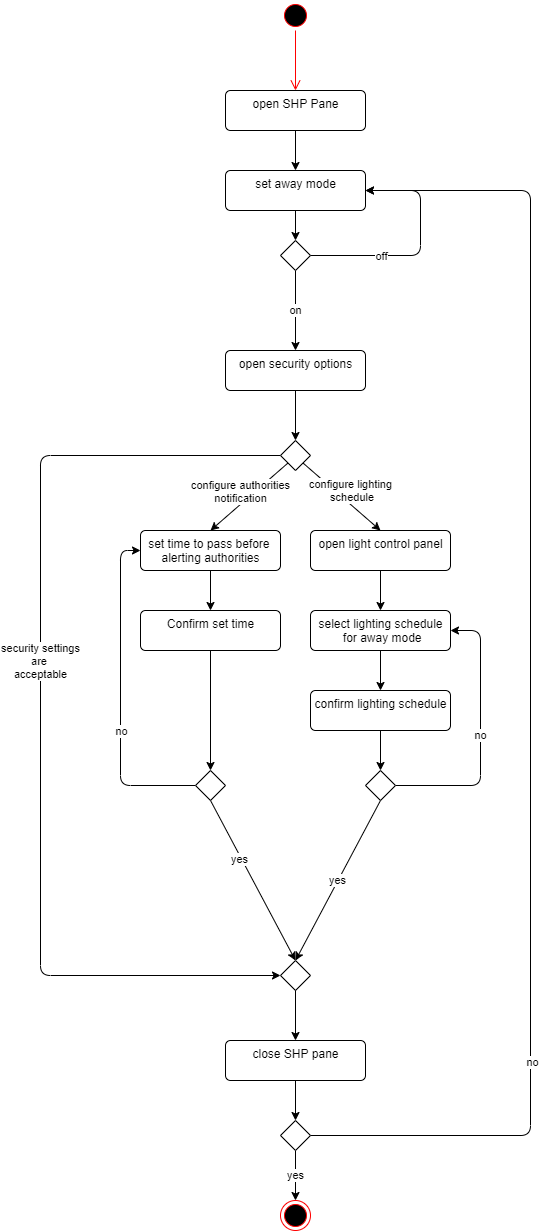

The diagram above was exported from draw.io. Its source (the exported page's mxGraphModel, read from the mxfile embedded in the PNG):
<mxGraphModel dx="1422" dy="705" grid="1" gridSize="10" guides="1" tooltips="1" connect="1" arrows="1" fold="1" page="1" pageScale="1" pageWidth="850" pageHeight="1100" math="0" shadow="0">
  <root>
    <mxCell id="0" />
    <mxCell id="1" parent="0" />
    <mxCell id="DmiymGUUdTNu3Rs8zXwL-1" value="" style="ellipse;html=1;shape=startState;fillColor=#000000;strokeColor=#ff0000;" vertex="1" parent="1">
      <mxGeometry x="410" y="220" width="30" height="30" as="geometry" />
    </mxCell>
    <mxCell id="DmiymGUUdTNu3Rs8zXwL-2" value="" style="edgeStyle=orthogonalEdgeStyle;html=1;verticalAlign=bottom;endArrow=open;endSize=8;strokeColor=#ff0000;" edge="1" source="DmiymGUUdTNu3Rs8zXwL-1" parent="1">
      <mxGeometry relative="1" as="geometry">
        <mxPoint x="425" y="310" as="targetPoint" />
      </mxGeometry>
    </mxCell>
    <mxCell id="DmiymGUUdTNu3Rs8zXwL-8" style="edgeStyle=orthogonalEdgeStyle;rounded=0;orthogonalLoop=1;jettySize=auto;html=1;exitX=0.5;exitY=1;exitDx=0;exitDy=0;entryX=0.5;entryY=0;entryDx=0;entryDy=0;" edge="1" parent="1" source="DmiymGUUdTNu3Rs8zXwL-3" target="DmiymGUUdTNu3Rs8zXwL-7">
      <mxGeometry relative="1" as="geometry" />
    </mxCell>
    <mxCell id="DmiymGUUdTNu3Rs8zXwL-3" value="open SHP Pane" style="html=1;align=center;verticalAlign=top;rounded=1;absoluteArcSize=1;arcSize=10;dashed=0;" vertex="1" parent="1">
      <mxGeometry x="355" y="310" width="140" height="40" as="geometry" />
    </mxCell>
    <mxCell id="DmiymGUUdTNu3Rs8zXwL-11" value="on" style="edgeStyle=orthogonalEdgeStyle;rounded=0;orthogonalLoop=1;jettySize=auto;html=1;exitX=0.5;exitY=1;exitDx=0;exitDy=0;entryX=0.5;entryY=0;entryDx=0;entryDy=0;metaEdit=0;" edge="1" parent="1" source="DmiymGUUdTNu3Rs8zXwL-4" target="DmiymGUUdTNu3Rs8zXwL-10">
      <mxGeometry relative="1" as="geometry" />
    </mxCell>
    <mxCell id="DmiymGUUdTNu3Rs8zXwL-12" style="edgeStyle=orthogonalEdgeStyle;orthogonalLoop=1;jettySize=auto;html=1;exitX=1;exitY=0.5;exitDx=0;exitDy=0;entryX=1;entryY=0.5;entryDx=0;entryDy=0;rounded=1;" edge="1" parent="1" source="DmiymGUUdTNu3Rs8zXwL-4" target="DmiymGUUdTNu3Rs8zXwL-7">
      <mxGeometry relative="1" as="geometry">
        <Array as="points">
          <mxPoint x="550" y="475" />
          <mxPoint x="550" y="410" />
        </Array>
      </mxGeometry>
    </mxCell>
    <mxCell id="DmiymGUUdTNu3Rs8zXwL-13" value="off" style="edgeLabel;html=1;align=center;verticalAlign=middle;resizable=0;points=[];" vertex="1" connectable="0" parent="DmiymGUUdTNu3Rs8zXwL-12">
      <mxGeometry x="-0.4348" y="-5" relative="1" as="geometry">
        <mxPoint x="5" y="-5" as="offset" />
      </mxGeometry>
    </mxCell>
    <mxCell id="DmiymGUUdTNu3Rs8zXwL-4" value="" style="rhombus;" vertex="1" parent="1">
      <mxGeometry x="410" y="460" width="30" height="30" as="geometry" />
    </mxCell>
    <mxCell id="DmiymGUUdTNu3Rs8zXwL-9" style="edgeStyle=orthogonalEdgeStyle;rounded=0;orthogonalLoop=1;jettySize=auto;html=1;exitX=0.5;exitY=1;exitDx=0;exitDy=0;entryX=0.5;entryY=0;entryDx=0;entryDy=0;" edge="1" parent="1" source="DmiymGUUdTNu3Rs8zXwL-7" target="DmiymGUUdTNu3Rs8zXwL-4">
      <mxGeometry relative="1" as="geometry" />
    </mxCell>
    <mxCell id="DmiymGUUdTNu3Rs8zXwL-7" value="set away mode" style="html=1;align=center;verticalAlign=top;rounded=1;absoluteArcSize=1;arcSize=10;dashed=0;" vertex="1" parent="1">
      <mxGeometry x="355" y="390" width="140" height="40" as="geometry" />
    </mxCell>
    <mxCell id="DmiymGUUdTNu3Rs8zXwL-40" style="edgeStyle=orthogonalEdgeStyle;rounded=1;orthogonalLoop=1;jettySize=auto;html=1;exitX=0.5;exitY=1;exitDx=0;exitDy=0;entryX=0.5;entryY=0;entryDx=0;entryDy=0;startArrow=none;startFill=0;endArrow=classic;endFill=1;strokeColor=#000000;" edge="1" parent="1" source="DmiymGUUdTNu3Rs8zXwL-10" target="DmiymGUUdTNu3Rs8zXwL-39">
      <mxGeometry relative="1" as="geometry" />
    </mxCell>
    <mxCell id="DmiymGUUdTNu3Rs8zXwL-10" value="open security options" style="html=1;align=center;verticalAlign=top;rounded=1;absoluteArcSize=1;arcSize=10;dashed=0;" vertex="1" parent="1">
      <mxGeometry x="355" y="570" width="140" height="40" as="geometry" />
    </mxCell>
    <mxCell id="DmiymGUUdTNu3Rs8zXwL-23" style="edgeStyle=orthogonalEdgeStyle;rounded=1;orthogonalLoop=1;jettySize=auto;html=1;exitX=0.5;exitY=1;exitDx=0;exitDy=0;entryX=0.5;entryY=0;entryDx=0;entryDy=0;strokeColor=#000000;" edge="1" parent="1" source="DmiymGUUdTNu3Rs8zXwL-18" target="DmiymGUUdTNu3Rs8zXwL-20">
      <mxGeometry relative="1" as="geometry" />
    </mxCell>
    <mxCell id="DmiymGUUdTNu3Rs8zXwL-29" style="edgeStyle=none;rounded=1;orthogonalLoop=1;jettySize=auto;html=1;exitX=0.5;exitY=0;exitDx=0;exitDy=0;strokeColor=#000000;entryX=0;entryY=1;entryDx=0;entryDy=0;startArrow=classic;startFill=1;endArrow=none;endFill=0;" edge="1" parent="1" source="DmiymGUUdTNu3Rs8zXwL-18" target="DmiymGUUdTNu3Rs8zXwL-39">
      <mxGeometry relative="1" as="geometry">
        <mxPoint x="424.43000000000006" y="687" as="targetPoint" />
      </mxGeometry>
    </mxCell>
    <mxCell id="DmiymGUUdTNu3Rs8zXwL-41" value="configure authorities&lt;br&gt;notification" style="edgeLabel;html=1;align=center;verticalAlign=middle;resizable=0;points=[];" vertex="1" connectable="0" parent="DmiymGUUdTNu3Rs8zXwL-29">
      <mxGeometry x="0.3619" y="3" relative="1" as="geometry">
        <mxPoint x="-20.82" y="8.24" as="offset" />
      </mxGeometry>
    </mxCell>
    <mxCell id="DmiymGUUdTNu3Rs8zXwL-18" value="set time to pass before &lt;br&gt;alerting authorities" style="html=1;align=center;verticalAlign=top;rounded=1;absoluteArcSize=1;arcSize=10;dashed=0;labelBackgroundColor=none;labelBorderColor=none;" vertex="1" parent="1">
      <mxGeometry x="270" y="750" width="140" height="40" as="geometry" />
    </mxCell>
    <mxCell id="DmiymGUUdTNu3Rs8zXwL-30" style="edgeStyle=none;rounded=1;orthogonalLoop=1;jettySize=auto;html=1;exitX=0.5;exitY=0;exitDx=0;exitDy=0;strokeColor=#000000;entryX=1;entryY=1;entryDx=0;entryDy=0;startArrow=classic;startFill=1;endArrow=none;endFill=0;" edge="1" parent="1" source="DmiymGUUdTNu3Rs8zXwL-19" target="DmiymGUUdTNu3Rs8zXwL-39">
      <mxGeometry relative="1" as="geometry">
        <mxPoint x="424.43000000000006" y="687" as="targetPoint" />
      </mxGeometry>
    </mxCell>
    <mxCell id="DmiymGUUdTNu3Rs8zXwL-42" value="configure lighting&lt;br&gt;&amp;nbsp;schedule" style="edgeLabel;html=1;align=center;verticalAlign=middle;resizable=0;points=[];" vertex="1" connectable="0" parent="DmiymGUUdTNu3Rs8zXwL-30">
      <mxGeometry x="0.3529" y="1" relative="1" as="geometry">
        <mxPoint x="23.44" y="5.22" as="offset" />
      </mxGeometry>
    </mxCell>
    <mxCell id="DmiymGUUdTNu3Rs8zXwL-32" style="edgeStyle=none;rounded=1;orthogonalLoop=1;jettySize=auto;html=1;exitX=0.5;exitY=1;exitDx=0;exitDy=0;entryX=0.5;entryY=0;entryDx=0;entryDy=0;startArrow=none;startFill=0;endArrow=classic;endFill=1;strokeColor=#000000;" edge="1" parent="1" source="DmiymGUUdTNu3Rs8zXwL-19" target="DmiymGUUdTNu3Rs8zXwL-31">
      <mxGeometry relative="1" as="geometry" />
    </mxCell>
    <mxCell id="DmiymGUUdTNu3Rs8zXwL-19" value="open light control panel" style="html=1;align=center;verticalAlign=top;rounded=1;absoluteArcSize=1;arcSize=10;dashed=0;" vertex="1" parent="1">
      <mxGeometry x="440" y="750" width="140" height="40" as="geometry" />
    </mxCell>
    <mxCell id="DmiymGUUdTNu3Rs8zXwL-24" style="edgeStyle=orthogonalEdgeStyle;rounded=1;orthogonalLoop=1;jettySize=auto;html=1;exitX=0.5;exitY=1;exitDx=0;exitDy=0;entryX=0.5;entryY=0;entryDx=0;entryDy=0;strokeColor=#000000;" edge="1" parent="1" source="DmiymGUUdTNu3Rs8zXwL-20" target="DmiymGUUdTNu3Rs8zXwL-21">
      <mxGeometry relative="1" as="geometry" />
    </mxCell>
    <mxCell id="DmiymGUUdTNu3Rs8zXwL-20" value="Confirm set time" style="html=1;align=center;verticalAlign=top;rounded=1;absoluteArcSize=1;arcSize=10;dashed=0;labelBackgroundColor=none;labelBorderColor=none;" vertex="1" parent="1">
      <mxGeometry x="270" y="830" width="140" height="40" as="geometry" />
    </mxCell>
    <mxCell id="DmiymGUUdTNu3Rs8zXwL-22" style="edgeStyle=orthogonalEdgeStyle;rounded=1;orthogonalLoop=1;jettySize=auto;html=1;exitX=0;exitY=0.5;exitDx=0;exitDy=0;entryX=0;entryY=0.5;entryDx=0;entryDy=0;strokeColor=#000000;" edge="1" parent="1" source="DmiymGUUdTNu3Rs8zXwL-21" target="DmiymGUUdTNu3Rs8zXwL-18">
      <mxGeometry relative="1" as="geometry" />
    </mxCell>
    <mxCell id="DmiymGUUdTNu3Rs8zXwL-25" value="no" style="edgeLabel;html=1;align=center;verticalAlign=middle;resizable=0;points=[];" vertex="1" connectable="0" parent="DmiymGUUdTNu3Rs8zXwL-22">
      <mxGeometry x="-0.375" y="-27" relative="1" as="geometry">
        <mxPoint x="-27" y="-27" as="offset" />
      </mxGeometry>
    </mxCell>
    <mxCell id="DmiymGUUdTNu3Rs8zXwL-27" style="rounded=1;orthogonalLoop=1;jettySize=auto;html=1;exitX=0.5;exitY=1;exitDx=0;exitDy=0;strokeColor=#000000;entryX=0.5;entryY=0;entryDx=0;entryDy=0;" edge="1" parent="1" source="DmiymGUUdTNu3Rs8zXwL-21" target="DmiymGUUdTNu3Rs8zXwL-45">
      <mxGeometry relative="1" as="geometry">
        <mxPoint x="426.06999999999994" y="1123" as="targetPoint" />
      </mxGeometry>
    </mxCell>
    <mxCell id="DmiymGUUdTNu3Rs8zXwL-28" value="yes" style="edgeLabel;html=1;align=center;verticalAlign=middle;resizable=0;points=[];" vertex="1" connectable="0" parent="DmiymGUUdTNu3Rs8zXwL-27">
      <mxGeometry x="-0.2785" y="-2" relative="1" as="geometry">
        <mxPoint as="offset" />
      </mxGeometry>
    </mxCell>
    <mxCell id="DmiymGUUdTNu3Rs8zXwL-21" value="" style="rhombus;labelBackgroundColor=none;align=center;" vertex="1" parent="1">
      <mxGeometry x="325" y="990" width="30" height="30" as="geometry" />
    </mxCell>
    <mxCell id="DmiymGUUdTNu3Rs8zXwL-34" style="edgeStyle=none;rounded=1;orthogonalLoop=1;jettySize=auto;html=1;exitX=0.5;exitY=1;exitDx=0;exitDy=0;entryX=0.5;entryY=0;entryDx=0;entryDy=0;startArrow=none;startFill=0;endArrow=classic;endFill=1;strokeColor=#000000;" edge="1" parent="1" source="DmiymGUUdTNu3Rs8zXwL-31" target="DmiymGUUdTNu3Rs8zXwL-33">
      <mxGeometry relative="1" as="geometry" />
    </mxCell>
    <mxCell id="DmiymGUUdTNu3Rs8zXwL-31" value="select lighting schedule&lt;br&gt;&amp;nbsp;for away mode" style="html=1;align=center;verticalAlign=top;rounded=1;absoluteArcSize=1;arcSize=10;dashed=0;" vertex="1" parent="1">
      <mxGeometry x="440" y="830" width="140" height="40" as="geometry" />
    </mxCell>
    <mxCell id="DmiymGUUdTNu3Rs8zXwL-36" style="edgeStyle=none;rounded=1;orthogonalLoop=1;jettySize=auto;html=1;exitX=0.5;exitY=1;exitDx=0;exitDy=0;entryX=0.5;entryY=0;entryDx=0;entryDy=0;startArrow=none;startFill=0;endArrow=classic;endFill=1;strokeColor=#000000;" edge="1" parent="1" source="DmiymGUUdTNu3Rs8zXwL-33" target="DmiymGUUdTNu3Rs8zXwL-35">
      <mxGeometry relative="1" as="geometry" />
    </mxCell>
    <mxCell id="DmiymGUUdTNu3Rs8zXwL-33" value="confirm lighting schedule" style="html=1;align=center;verticalAlign=top;rounded=1;absoluteArcSize=1;arcSize=10;dashed=0;" vertex="1" parent="1">
      <mxGeometry x="440" y="910" width="140" height="40" as="geometry" />
    </mxCell>
    <mxCell id="DmiymGUUdTNu3Rs8zXwL-37" value="yes" style="edgeStyle=none;rounded=1;orthogonalLoop=1;jettySize=auto;html=1;exitX=0.5;exitY=1;exitDx=0;exitDy=0;startArrow=none;startFill=0;endArrow=classic;endFill=1;strokeColor=#000000;entryX=0.5;entryY=0;entryDx=0;entryDy=0;" edge="1" parent="1" source="DmiymGUUdTNu3Rs8zXwL-35" target="DmiymGUUdTNu3Rs8zXwL-45">
      <mxGeometry relative="1" as="geometry">
        <mxPoint x="426.06999999999994" y="1123" as="targetPoint" />
      </mxGeometry>
    </mxCell>
    <mxCell id="DmiymGUUdTNu3Rs8zXwL-38" value="no" style="edgeStyle=orthogonalEdgeStyle;rounded=1;orthogonalLoop=1;jettySize=auto;html=1;exitX=1;exitY=0.5;exitDx=0;exitDy=0;entryX=1;entryY=0.5;entryDx=0;entryDy=0;startArrow=none;startFill=0;endArrow=classic;endFill=1;strokeColor=#000000;" edge="1" parent="1" source="DmiymGUUdTNu3Rs8zXwL-35" target="DmiymGUUdTNu3Rs8zXwL-31">
      <mxGeometry relative="1" as="geometry">
        <Array as="points">
          <mxPoint x="610" y="1005" />
          <mxPoint x="610" y="850" />
        </Array>
      </mxGeometry>
    </mxCell>
    <mxCell id="DmiymGUUdTNu3Rs8zXwL-35" value="" style="rhombus;labelBackgroundColor=none;align=center;" vertex="1" parent="1">
      <mxGeometry x="495" y="990" width="30" height="30" as="geometry" />
    </mxCell>
    <mxCell id="DmiymGUUdTNu3Rs8zXwL-43" style="edgeStyle=orthogonalEdgeStyle;rounded=1;orthogonalLoop=1;jettySize=auto;html=1;exitX=0;exitY=0.5;exitDx=0;exitDy=0;startArrow=none;startFill=0;endArrow=classic;endFill=1;strokeColor=#000000;entryX=0;entryY=0.5;entryDx=0;entryDy=0;" edge="1" parent="1" source="DmiymGUUdTNu3Rs8zXwL-39" target="DmiymGUUdTNu3Rs8zXwL-45">
      <mxGeometry relative="1" as="geometry">
        <mxPoint x="170" y="1140" as="targetPoint" />
        <Array as="points">
          <mxPoint x="170" y="675" />
          <mxPoint x="170" y="1195" />
        </Array>
      </mxGeometry>
    </mxCell>
    <mxCell id="DmiymGUUdTNu3Rs8zXwL-44" value="security settings&lt;br&gt;are&amp;nbsp;&lt;br&gt;acceptable" style="edgeLabel;html=1;align=center;verticalAlign=middle;resizable=0;points=[];" vertex="1" connectable="0" parent="DmiymGUUdTNu3Rs8zXwL-43">
      <mxGeometry x="-0.3191" y="105" relative="1" as="geometry">
        <mxPoint x="-106" y="105" as="offset" />
      </mxGeometry>
    </mxCell>
    <mxCell id="DmiymGUUdTNu3Rs8zXwL-39" value="" style="rhombus;labelBackgroundColor=none;align=center;" vertex="1" parent="1">
      <mxGeometry x="410" y="660" width="30" height="30" as="geometry" />
    </mxCell>
    <mxCell id="DmiymGUUdTNu3Rs8zXwL-47" style="edgeStyle=orthogonalEdgeStyle;rounded=1;orthogonalLoop=1;jettySize=auto;html=1;exitX=0.5;exitY=1;exitDx=0;exitDy=0;entryX=0.5;entryY=0;entryDx=0;entryDy=0;startArrow=none;startFill=0;endArrow=classic;endFill=1;strokeColor=#000000;" edge="1" parent="1" source="DmiymGUUdTNu3Rs8zXwL-45" target="DmiymGUUdTNu3Rs8zXwL-46">
      <mxGeometry relative="1" as="geometry" />
    </mxCell>
    <mxCell id="DmiymGUUdTNu3Rs8zXwL-45" value="" style="rhombus;labelBackgroundColor=none;align=center;" vertex="1" parent="1">
      <mxGeometry x="410" y="1180" width="30" height="30" as="geometry" />
    </mxCell>
    <mxCell id="DmiymGUUdTNu3Rs8zXwL-49" style="edgeStyle=orthogonalEdgeStyle;rounded=1;orthogonalLoop=1;jettySize=auto;html=1;exitX=0.5;exitY=1;exitDx=0;exitDy=0;entryX=0.5;entryY=0;entryDx=0;entryDy=0;startArrow=none;startFill=0;endArrow=classic;endFill=1;strokeColor=#000000;" edge="1" parent="1" source="DmiymGUUdTNu3Rs8zXwL-46" target="DmiymGUUdTNu3Rs8zXwL-48">
      <mxGeometry relative="1" as="geometry" />
    </mxCell>
    <mxCell id="DmiymGUUdTNu3Rs8zXwL-46" value="close SHP pane" style="html=1;align=center;verticalAlign=top;rounded=1;absoluteArcSize=1;arcSize=10;dashed=0;" vertex="1" parent="1">
      <mxGeometry x="355" y="1260" width="140" height="40" as="geometry" />
    </mxCell>
    <mxCell id="DmiymGUUdTNu3Rs8zXwL-50" style="edgeStyle=orthogonalEdgeStyle;rounded=1;orthogonalLoop=1;jettySize=auto;html=1;exitX=1;exitY=0.5;exitDx=0;exitDy=0;entryX=1;entryY=0.5;entryDx=0;entryDy=0;startArrow=none;startFill=0;endArrow=classic;endFill=1;strokeColor=#000000;" edge="1" parent="1" source="DmiymGUUdTNu3Rs8zXwL-48" target="DmiymGUUdTNu3Rs8zXwL-7">
      <mxGeometry relative="1" as="geometry">
        <Array as="points">
          <mxPoint x="660" y="1355" />
          <mxPoint x="660" y="410" />
        </Array>
      </mxGeometry>
    </mxCell>
    <mxCell id="DmiymGUUdTNu3Rs8zXwL-51" value="no" style="edgeLabel;html=1;align=center;verticalAlign=middle;resizable=0;points=[];" vertex="1" connectable="0" parent="DmiymGUUdTNu3Rs8zXwL-50">
      <mxGeometry x="-0.6692" y="74" relative="1" as="geometry">
        <mxPoint x="75" y="-74" as="offset" />
      </mxGeometry>
    </mxCell>
    <mxCell id="DmiymGUUdTNu3Rs8zXwL-53" value="yes" style="edgeStyle=orthogonalEdgeStyle;rounded=1;orthogonalLoop=1;jettySize=auto;html=1;exitX=0.5;exitY=1;exitDx=0;exitDy=0;entryX=0.5;entryY=0;entryDx=0;entryDy=0;startArrow=none;startFill=0;endArrow=classic;endFill=1;strokeColor=#000000;" edge="1" parent="1" source="DmiymGUUdTNu3Rs8zXwL-48" target="DmiymGUUdTNu3Rs8zXwL-52">
      <mxGeometry relative="1" as="geometry" />
    </mxCell>
    <mxCell id="DmiymGUUdTNu3Rs8zXwL-48" value="" style="rhombus;labelBackgroundColor=none;align=center;" vertex="1" parent="1">
      <mxGeometry x="410" y="1340" width="30" height="30" as="geometry" />
    </mxCell>
    <mxCell id="DmiymGUUdTNu3Rs8zXwL-52" value="" style="ellipse;html=1;shape=endState;fillColor=#000000;strokeColor=#ff0000;labelBackgroundColor=none;align=center;" vertex="1" parent="1">
      <mxGeometry x="410" y="1420" width="30" height="30" as="geometry" />
    </mxCell>
  </root>
</mxGraphModel>